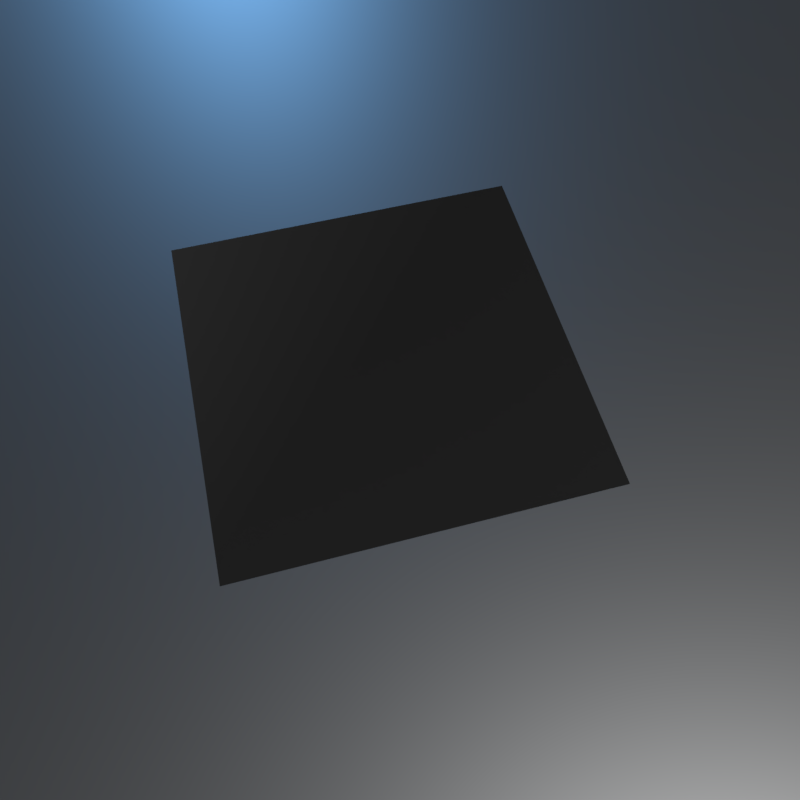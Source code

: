 # Source: PANELING_old.blend  (saved by Blender 2.78.0; exported with 4.5.12 LTS)
import bpy
from mathutils import Matrix  # noqa: F401  (used for matrix-valued properties, if any)

bpy.ops.wm.read_factory_settings(use_empty=True)
scene = bpy.context.scene
scene.name = 'Scene'

# ---- collections
col_collection_1 = bpy.data.collections.new('Collection 1'); scene.collection.children.link(col_collection_1)

# ---- materials (node trees are filled in below, after node groups)
mat_paneling01_template = bpy.data.materials.new('paneling01_TEMPLATE')
mat_paneling01_template.alpha_threshold = 0.0
mat_paneling01_template.roughness = 0.5
mat_base = bpy.data.materials.new('base')
mat_base.alpha_threshold = 0.0
mat_base.diffuse_color = (0.15, 0.15, 0.15, 1.0)
mat_base.roughness = 0.5

# ---- node groups
ng_decal_panel_group = bpy.data.node_groups.new('Decal Panel Group', 'ShaderNodeTree')
_s = ng_decal_panel_group.interface.new_socket(name='Shader', in_out='OUTPUT', socket_type='NodeSocketShader')
_s = ng_decal_panel_group.interface.new_socket(name='Material 1 Color', in_out='INPUT', socket_type='NodeSocketColor')
_s.default_value = (0.35, 0.35, 0.35, 1.0)
_s = ng_decal_panel_group.interface.new_socket(name='Material 2 Color', in_out='INPUT', socket_type='NodeSocketColor')
_s.default_value = (0.35, 0.35, 0.35, 1.0)
_s = ng_decal_panel_group.interface.new_socket(name='Material 1 Roughness', in_out='INPUT', socket_type='NodeSocketFloat')
_s.subtype = 'FACTOR'
_s.default_value = 0.2
_s.min_value = 0.0
_s.max_value = 1.0
_s = ng_decal_panel_group.interface.new_socket(name='Material 2 Roughness', in_out='INPUT', socket_type='NodeSocketFloat')
_s.subtype = 'FACTOR'
_s.default_value = 0.2
_s.min_value = 0.0
_s.max_value = 1.0
_s = ng_decal_panel_group.interface.new_socket(name='Normal Map', in_out='INPUT', socket_type='NodeSocketColor')
_s.default_value = (0.5, 0.5, 1.0, 1.0)
_s = ng_decal_panel_group.interface.new_socket(name='Normal Strength', in_out='INPUT', socket_type='NodeSocketFloat')
_s.default_value = 1.0
_s.min_value = 0.0
_s.max_value = 10.0
_s = ng_decal_panel_group.interface.new_socket(name='AO + Curvature + Height Map', in_out='INPUT', socket_type='NodeSocketColor')
_s.default_value = (0.8, 0.8, 0.8, 1.0)
_s = ng_decal_panel_group.interface.new_socket(name='Decal Alpha', in_out='INPUT', socket_type='NodeSocketFloat')
_s.subtype = 'FACTOR'
_s.default_value = 1.0
_s.min_value = 0.0
_s.max_value = 1.0
_s = ng_decal_panel_group.interface.new_socket(name='Material 2 Alpha', in_out='INPUT', socket_type='NodeSocketFloat')
_s.subtype = 'FACTOR'
_s.default_value = 1.0
_s.min_value = 0.0
_s.max_value = 1.0
_s = ng_decal_panel_group.interface.new_socket(name='AO Strength', in_out='INPUT', socket_type='NodeSocketFloat')
_s.subtype = 'FACTOR'
_s.default_value = 1.0
_s.min_value = 0.0
_s.max_value = 1.0
_s = ng_decal_panel_group.interface.new_socket(name='Edge Highlights', in_out='INPUT', socket_type='NodeSocketFloat')
_s.subtype = 'FACTOR'
_s.default_value = 0.5
_s.min_value = 0.0
_s.max_value = 1.0
_N = ng_decal_panel_group.nodes; _L = ng_decal_panel_group.links
n0 = _N.new('ShaderNodeBsdfAnisotropic'); n0.name = 'Glossy BSDF'; n0.location = (242, 28)
n0.distribution = 'GGX'
n1 = _N.new('ShaderNodeBsdfAnisotropic'); n1.name = 'Glossy BSDF.001'; n1.location = (238, -142)
n1.distribution = 'GGX'
n2 = _N.new('ShaderNodeMix'); n2.name = 'Mix'; n2.location = (-486, 119)
n2.hide = True
n2.data_type = 'RGBA'
n2.blend_type = 'MULTIPLY'
n3 = _N.new('ShaderNodeMix'); n3.name = 'Mix.001'; n3.location = (-323, 77)
n3.hide = True
n3.data_type = 'RGBA'
n3.blend_type = 'OVERLAY'
n4 = _N.new('ShaderNodeMix'); n4.name = 'Mix.002'; n4.location = (-487, 12)
n4.hide = True
n4.data_type = 'RGBA'
n4.blend_type = 'MULTIPLY'
n5 = _N.new('ShaderNodeMix'); n5.name = 'Mix.003'; n5.location = (-326, -24)
n5.hide = True
n5.data_type = 'RGBA'
n5.blend_type = 'OVERLAY'
n6 = _N.new('ShaderNodeSeparateColor'); n6.name = 'Separate RGB'; n6.location = (-681, -139)
n6.hide = True
n7 = _N.new('ShaderNodeNormalMap'); n7.name = 'Normal Map'; n7.location = (-178, -110)
n7.hide = True
n8 = _N.new('ShaderNodeMixShader'); n8.name = 'Mix Shader.001'; n8.location = (517, -81)
n9 = _N.new('ShaderNodeMixShader'); n9.name = 'Mix Shader'; n9.location = (756, -219)
n10 = _N.new('ShaderNodeInvert'); n10.name = 'Invert'; n10.location = (575, -263)
n10.hide = True
n11 = _N.new('NodeGroupOutput'); n11.name = 'Group Output'; n11.location = (1069, -190)
n12 = _N.new('ShaderNodeBsdfTransparent'); n12.name = 'Transparent BSDF'; n12.location = (517, -357)
n13 = _N.new('NodeGroupInput'); n13.name = 'Group Input'; n13.location = (-1044, 45)
n13.width = 215
n14 = _N.new('ShaderNodeMath'); n14.name = 'Math'; n14.location = (0, 0)
n14.operation = 'POWER'
n15 = _N.new('ShaderNodeMath'); n15.name = 'Math.001'; n15.location = (0, 0)
n15.operation = 'POWER'
_L.new(n13.outputs[4], n7.inputs[1])
_L.new(n7.outputs[0], n0.inputs[4])
_L.new(n12.outputs[0], n9.inputs[2])
_L.new(n9.outputs[0], n11.inputs[0])
_L.new(n13.outputs[6], n6.inputs[0])
_L.new(n13.outputs[0], n2.inputs[6])
_L.new(n6.outputs[0], n2.inputs[7])
_L.new(n2.outputs[2], n3.inputs[6])
_L.new(n3.outputs[2], n0.inputs[0])
_L.new(n6.outputs[1], n3.inputs[7])
_L.new(n13.outputs[9], n2.inputs[0])
_L.new(n13.outputs[10], n3.inputs[0])
_L.new(n13.outputs[5], n7.inputs[0])
_L.new(n7.outputs[0], n1.inputs[4])
_L.new(n4.outputs[2], n5.inputs[6])
_L.new(n13.outputs[9], n4.inputs[0])
_L.new(n6.outputs[0], n4.inputs[7])
_L.new(n13.outputs[1], n4.inputs[6])
_L.new(n6.outputs[1], n5.inputs[7])
_L.new(n13.outputs[10], n5.inputs[0])
_L.new(n5.outputs[2], n1.inputs[0])
_L.new(n0.outputs[0], n8.inputs[1])
_L.new(n1.outputs[0], n8.inputs[2])
_L.new(n8.outputs[0], n9.inputs[1])
_L.new(n13.outputs[8], n8.inputs[0])
_L.new(n10.outputs[0], n9.inputs[0])
_L.new(n13.outputs[7], n10.inputs[1])
_L.new(n13.outputs[3], n14.inputs[0])
_L.new(n14.outputs[0], n1.inputs[1])
_L.new(n13.outputs[2], n15.inputs[0])
_L.new(n15.outputs[0], n0.inputs[1])
n11.is_active_output = True

# ---- material node trees
mat_paneling01_template.use_nodes = True; mat_paneling01_template.node_tree.nodes.clear()
_N = mat_paneling01_template.node_tree.nodes; _L = mat_paneling01_template.node_tree.links
n0 = _N.new('ShaderNodeOutputMaterial'); n0.name = 'Material Output'; n0.location = (188, 348)
n1 = _N.new('ShaderNodeGroup'); n1.name = 'Group'; n1.location = (-205, 387)
n1.width = 227
n1.node_tree = ng_decal_panel_group
n1.inputs[2].default_value = 0.2
n1.inputs[3].default_value = 0.2
n1.inputs[5].default_value = 1.0
n1.inputs[9].default_value = 1.0
n1.inputs[10].default_value = 0.5
n2 = _N.new('ShaderNodeRGB'); n2.name = 'RGB.001'; n2.location = (-582, 560)
n2.outputs[0].default_value = (0.35, 0.35, 0.35, 1.0)
n3 = _N.new('ShaderNodeRGB'); n3.name = 'RGB'; n3.location = (-752, 561)
n3.outputs[0].default_value = (0.35, 0.35, 0.35, 1.0)
n4 = _N.new('ShaderNodeTexImage'); n4.name = 'Image Texture.002'; n4.location = (-742, -183)
n4.label = 'paneling MAT2_ALPHA'
n4.width = 301
n5 = _N.new('ShaderNodeTexImage'); n5.name = 'Image Texture.001'; n5.location = (-745, 82)
n5.label = 'paneling AO_CURV_HEIGHT'
n5.width = 301
n6 = _N.new('ShaderNodeTexImage'); n6.name = 'Image Texture'; n6.location = (-740, 347)
n6.label = 'paneling NRM_ALPHA'
n6.width = 295
_L.new(n6.outputs[0], n1.inputs[4])
_L.new(n1.outputs[0], n0.inputs[0])
_L.new(n5.outputs[0], n1.inputs[6])
_L.new(n6.outputs[1], n1.inputs[7])
_L.new(n4.outputs[0], n1.inputs[8])
_L.new(n3.outputs[0], n1.inputs[0])
_L.new(n2.outputs[0], n1.inputs[1])
n0.is_active_output = True
mat_base.use_nodes = True; mat_base.node_tree.nodes.clear()
_N = mat_base.node_tree.nodes; _L = mat_base.node_tree.links
n0 = _N.new('ShaderNodeOutputMaterial'); n0.name = 'Material Output'; n0.location = (300, 300)
n1 = _N.new('ShaderNodeBsdfDiffuse'); n1.name = 'Diffuse BSDF'; n1.location = (-22, 188)
n1.inputs[0].default_value = (0.1376, 0.1376, 0.1376, 1.0)
n2 = _N.new('ShaderNodeBsdfAnisotropic'); n2.name = 'Glossy BSDF'; n2.location = (-18, 372)
n2.distribution = 'GGX'
n2.inputs[0].default_value = (0.35, 0.35, 0.35, 1.0)
n2.inputs[1].default_value = 0.4472
_L.new(n2.outputs[0], n0.inputs[0])
n0.is_active_output = True

# ---- world
world_world = bpy.data.worlds.new('World'); scene.world = world_world
world_world.use_nodes = True; world_world.node_tree.nodes.clear()
_N = world_world.node_tree.nodes; _L = world_world.node_tree.links
n0 = _N.new('ShaderNodeMath'); n0.name = 'Math.001'; n0.location = (3, 138)
n0.inputs[1].default_value = 1.0
n1 = _N.new('ShaderNodeMath'); n1.name = 'Math.003'; n1.location = (376, 139)
n1.operation = 'MULTIPLY'
n1.inputs[1].default_value = 1.0
n2 = _N.new('ShaderNodeMath'); n2.name = 'Math.002'; n2.location = (198, 135)
n2.operation = 'POWER'
n2.inputs[1].default_value = 0.1
n3 = _N.new('ShaderNodeMath'); n3.name = 'Math'; n3.location = (-179, 137)
n3.operation = 'MULTIPLY'
n4 = _N.new('ShaderNodeBackground'); n4.name = 'Background'; n4.location = (630, 254)
n4.inputs[0].default_value = (0.05088, 0.05088, 0.05088, 1.0)
n5 = _N.new('ShaderNodeOutputWorld'); n5.name = 'World Output'; n5.location = (890, 246)
n6 = _N.new('ShaderNodeTexCoord'); n6.name = 'Texture Coordinate'; n6.location = (-1202, 211)
n7 = _N.new('ShaderNodeMapping'); n7.name = 'Mapping'; n7.location = (-884, 241)
_L.new(n4.outputs[0], n5.inputs[0])
_L.new(n3.outputs[0], n0.inputs[0])
_L.new(n0.outputs[0], n2.inputs[0])
_L.new(n2.outputs[0], n1.inputs[0])
_L.new(n1.outputs[0], n4.inputs[1])
_L.new(n6.outputs[0], n7.inputs[0])
n5.is_active_output = True
world_world.color = (0.05088, 0.05088, 0.05088)
world_world.use_sun_shadow = False
world_world.sun_shadow_jitter_overblur = 0.0
world_world.cycles.sampling_method = 'MANUAL'

# ---- cameras
cam_camera = bpy.data.cameras.new('Camera')
cam_camera.lens = 30.0
cam_camera.sensor_width = 32.0
cam_camera.sensor_height = 18.0
cam_camera.dof.focus_distance = 0.0

# ---- lights
light_sun_001 = bpy.data.lights.new('Sun.001', 'SUN')
light_sun_001.color = (0.1966, 0.5183, 1.0)
light_sun_001.transmission_factor = 0.0
light_sun_001.angle = 0.1993
light_sun_001.energy = 1.0
light_sun_001.shadow_buffer_clip_start = 0.5
light_sun_001.shadow_soft_size = 0.1
light_sun_001.shadow_cascade_max_distance = 1000.0
light_sun = bpy.data.lights.new('Sun', 'SUN')
light_sun.transmission_factor = 0.0
light_sun.angle = 0.1993
light_sun.energy = 1.0
light_sun.shadow_buffer_clip_start = 0.5
light_sun.shadow_soft_size = 0.1
light_sun.shadow_cascade_max_distance = 1000.0

# ---- meshes
me_plane_001 = bpy.data.meshes.new('Plane.001')
me_plane_001.from_pydata([(-0.1, -0.1, 0.0), (0.1, -0.1, 0.0), (-0.1, 0.1, 0.0), (0.1, 0.1, 0.0)], [], [(0, 1, 3, 2)])
_uv = me_plane_001.uv_layers.new(name='UVMap')
_uv.uv.foreach_set('vector', [0.0001001, 0.0001001, 0.9999, 0.0001001, 0.9999, 0.9999, 9.99e-05, 0.9999])
me_plane_001.materials.append(mat_paneling01_template)
me_plane_001.use_remesh_preserve_volume = False
me_plane_001.use_remesh_preserve_attributes = False
me_plane_001.use_mirror_vertex_groups = False
me_plane_001.update()
me_plane = bpy.data.meshes.new('Plane')
me_plane.from_pydata([(-1.0, -1.0, 0.0), (1.0, -1.0, 0.0), (-1.0, 1.0, 0.0), (1.0, 1.0, 0.0)], [], [(0, 1, 3, 2)])
me_plane.materials.append(mat_base)
me_plane.use_remesh_preserve_volume = False
me_plane.use_remesh_preserve_attributes = False
me_plane.use_mirror_vertex_groups = False
me_plane.update()

# ---- objects
ob_panel_decal01_template = bpy.data.objects.new('panel_decal01_TEMPLATE', me_plane_001)
ob_camera = bpy.data.objects.new('Camera', cam_camera)
ob_plane = bpy.data.objects.new('Plane', me_plane)
ob_sun_001 = bpy.data.objects.new('Sun.001', light_sun_001)
ob_sun = bpy.data.objects.new('Sun', light_sun)

# ---- transforms, parenting, visibility, modifiers, constraints
ob_panel_decal01_template.location = (0.0, 0.0, 0.0)
ob_panel_decal01_template.visible_shadow = False
ob_panel_decal01_template.show_wire = True
ob_panel_decal01_template.show_all_edges = True
ob_panel_decal01_template.lineart.crease_threshold = 0.0
_m = ob_panel_decal01_template.modifiers.new('Displace', 'DISPLACE')
_m.mid_level = 0.9999
ob_camera.location = (-0.04204, -0.2034, 0.3408)
ob_camera.rotation_euler = (0.49, 1.065e-07, -0.252)
ob_camera.lineart.crease_threshold = 0.0
ob_plane.location = (0.0, 0.0, 0.0)
ob_plane.lineart.crease_threshold = 0.0
ob_sun_001.location = (-1.645, 2.587, 0.9139)
ob_sun_001.rotation_euler = (1.184, -0.2095, 3.19)
ob_sun_001.scale = (1.0, 1.0, 1.0)
ob_sun_001.lineart.crease_threshold = 0.0
ob_sun.location = (0.8454, -1.024, 1.72)
ob_sun.rotation_euler = (0.4559, 0.07666, 0.4985)
ob_sun.lineart.crease_threshold = 0.0

# ---- collection membership
col_collection_1.objects.link(ob_panel_decal01_template)
col_collection_1.objects.link(ob_camera)
col_collection_1.objects.link(ob_plane)
col_collection_1.objects.link(ob_sun_001)
col_collection_1.objects.link(ob_sun)

# ---- scene / render settings (as saved in the file)
scene.camera = ob_camera
scene.frame_start = 0; scene.frame_end = 250; scene.frame_set(0)
scene.render.engine = 'CYCLES'
scene.render.resolution_x = 512
scene.render.resolution_y = 512
scene.render.dither_intensity = 0.0
scene.render.film_transparent = True
scene.cycles.use_denoising = False
scene.cycles.samples = 64
scene.cycles.sampling_pattern = 'TABULATED_SOBOL'
scene.cycles.light_sampling_threshold = 0.0
scene.cycles.use_adaptive_sampling = False
scene.cycles.use_light_tree = False
scene.cycles.blur_glossy = 0.0
scene.cycles.sample_clamp_indirect = 0.0
scene.view_settings.view_transform = 'Standard'
bpy.context.view_layer.update()
